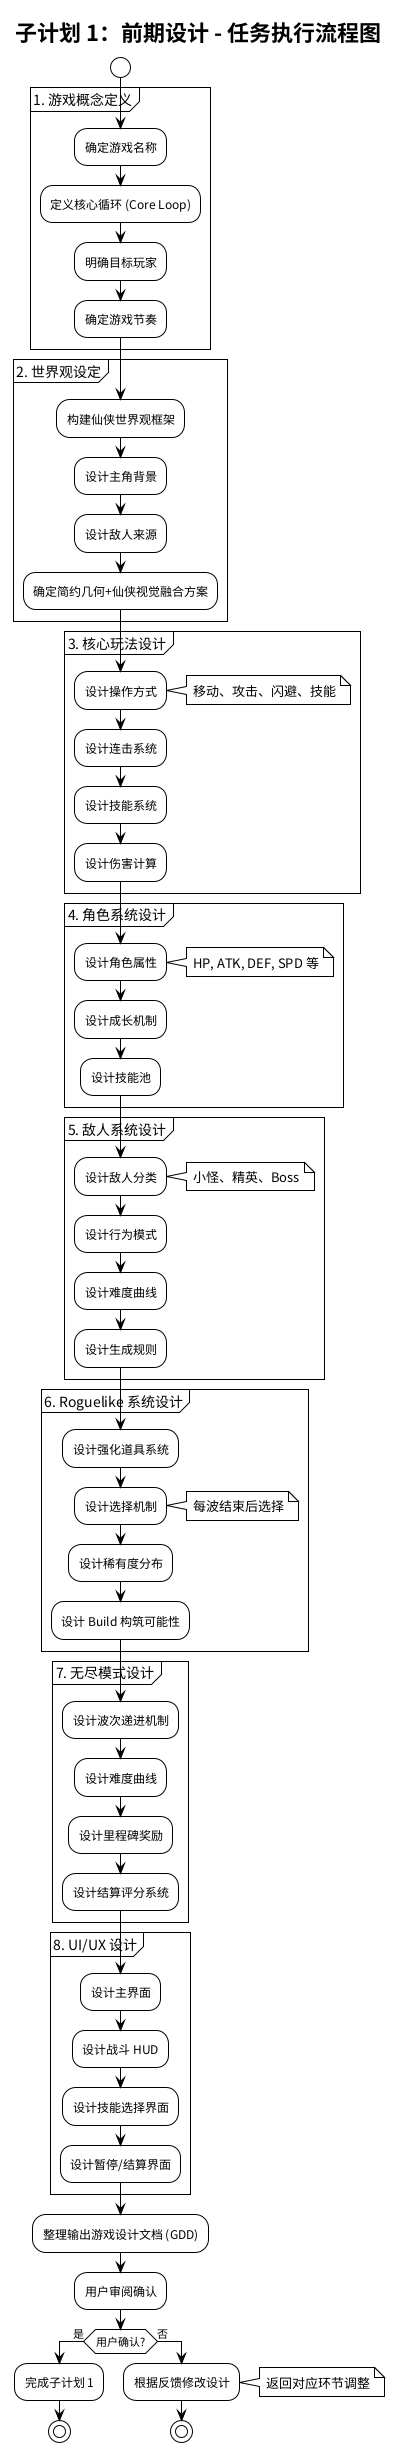

The diagram above was rendered by PlantUML. Its source (embedded in the PNG):
@startuml spec-01-flow
!theme plain
title 子计划 1：前期设计 - 任务执行流程图

start

partition "1. 游戏概念定义" {
  :确定游戏名称;
  :定义核心循环 (Core Loop);
  :明确目标玩家;
  :确定游戏节奏;
}

partition "2. 世界观设定" {
  :构建仙侠世界观框架;
  :设计主角背景;
  :设计敌人来源;
  :确定简约几何+仙侠视觉融合方案;
}

partition "3. 核心玩法设计" {
  :设计操作方式;
  note right: 移动、攻击、闪避、技能
  :设计连击系统;
  :设计技能系统;
  :设计伤害计算;
}

partition "4. 角色系统设计" {
  :设计角色属性;
  note right: HP, ATK, DEF, SPD 等
  :设计成长机制;
  :设计技能池;
}

partition "5. 敌人系统设计" {
  :设计敌人分类;
  note right: 小怪、精英、Boss
  :设计行为模式;
  :设计难度曲线;
  :设计生成规则;
}

partition "6. Roguelike 系统设计" {
  :设计强化道具系统;
  :设计选择机制;
  note right: 每波结束后选择
  :设计稀有度分布;
  :设计 Build 构筑可能性;
}

partition "7. 无尽模式设计" {
  :设计波次递进机制;
  :设计难度曲线;
  :设计里程碑奖励;
  :设计结算评分系统;
}

partition "8. UI/UX 设计" {
  :设计主界面;
  :设计战斗 HUD;
  :设计技能选择界面;
  :设计暂停/结算界面;
}

:整理输出游戏设计文档 (GDD);

:用户审阅确认;

if (用户确认?) then (是)
  :完成子计划 1;
  stop
else (否)
  :根据反馈修改设计;
  note right: 返回对应环节调整
  stop
endif

@enduml